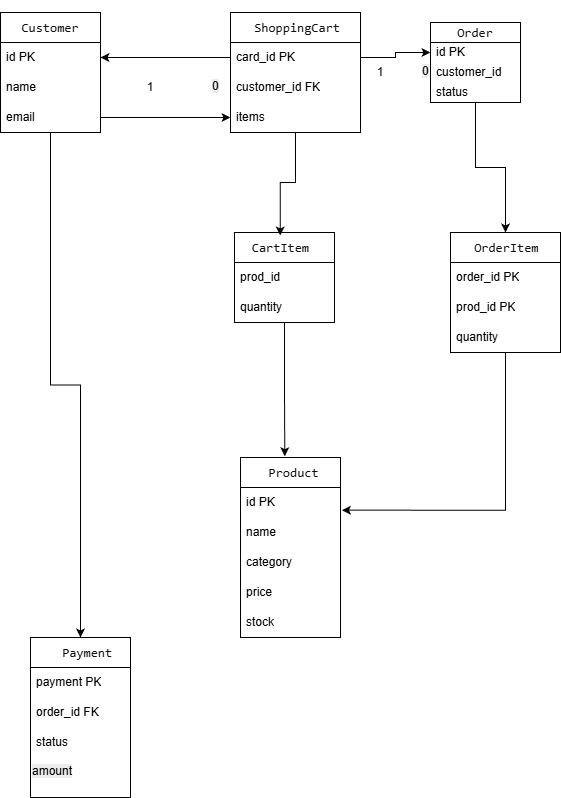

The diagram above was exported from draw.io. Its source (the exported page's mxGraphModel, read from the mxfile embedded in the PNG):
<mxGraphModel dx="886" dy="640" grid="1" gridSize="10" guides="1" tooltips="1" connect="1" arrows="1" fold="1" page="1" pageScale="1" pageWidth="827" pageHeight="1169" math="0" shadow="0">
  <root>
    <mxCell id="0" />
    <mxCell id="1" parent="0" />
    <mxCell id="YX_dIAqQBOh6lCjwpvDO-65" edge="1" parent="1" source="YX_dIAqQBOh6lCjwpvDO-4" style="edgeStyle=orthogonalEdgeStyle;rounded=0;orthogonalLoop=1;jettySize=auto;html=1;" target="YX_dIAqQBOh6lCjwpvDO-41">
      <mxGeometry relative="1" as="geometry" />
    </mxCell>
    <mxCell id="YX_dIAqQBOh6lCjwpvDO-4" parent="1" style="swimlane;fontStyle=0;childLayout=stackLayout;horizontal=1;startSize=30;horizontalStack=0;resizeParent=1;resizeParentMax=0;resizeLast=0;collapsible=1;marginBottom=0;whiteSpace=wrap;html=1;" value="&lt;pre style=&quot;font-variant-numeric: normal; font-variant-east-asian: normal; font-variant-alternates: normal; font-size-adjust: none; font-language-override: normal; font-kerning: auto; font-optical-sizing: auto; font-feature-settings: normal; font-variation-settings: normal; font-variant-position: normal; font-variant-emoji: normal; font-stretch: normal; font-size: 13px; line-height: 22px; font-family: Menlo, Monaco, Consolas, &amp;quot;Cascadia Mono&amp;quot;, &amp;quot;Ubuntu Mono&amp;quot;, &amp;quot;DejaVu Sans Mono&amp;quot;, &amp;quot;Liberation Mono&amp;quot;, &amp;quot;JetBrains Mono&amp;quot;, &amp;quot;Fira Code&amp;quot;, Cousine, &amp;quot;Roboto Mono&amp;quot;, &amp;quot;Courier New&amp;quot;, Courier, sans-serif, system-ui; overflow: auto; text-wrap-mode: wrap; word-break: break-all; padding: 16px; color: rgb(15, 17, 21); text-align: start; margin: 0px !important;&quot;&gt;Customer&lt;/pre&gt;" vertex="1">
      <mxGeometry height="120" width="100" x="40" y="20" as="geometry" />
    </mxCell>
    <mxCell id="YX_dIAqQBOh6lCjwpvDO-5" parent="YX_dIAqQBOh6lCjwpvDO-4" style="text;strokeColor=none;fillColor=none;align=left;verticalAlign=middle;spacingLeft=4;spacingRight=4;overflow=hidden;points=[[0,0.5],[1,0.5]];portConstraint=eastwest;rotatable=0;whiteSpace=wrap;html=1;" value="id PK" vertex="1">
      <mxGeometry height="30" width="100" y="30" as="geometry" />
    </mxCell>
    <mxCell id="YX_dIAqQBOh6lCjwpvDO-6" parent="YX_dIAqQBOh6lCjwpvDO-4" style="text;strokeColor=none;fillColor=none;align=left;verticalAlign=middle;spacingLeft=4;spacingRight=4;overflow=hidden;points=[[0,0.5],[1,0.5]];portConstraint=eastwest;rotatable=0;whiteSpace=wrap;html=1;" value="name" vertex="1">
      <mxGeometry height="30" width="100" y="60" as="geometry" />
    </mxCell>
    <mxCell id="YX_dIAqQBOh6lCjwpvDO-7" parent="YX_dIAqQBOh6lCjwpvDO-4" style="text;strokeColor=none;fillColor=none;align=left;verticalAlign=middle;spacingLeft=4;spacingRight=4;overflow=hidden;points=[[0,0.5],[1,0.5]];portConstraint=eastwest;rotatable=0;whiteSpace=wrap;html=1;" value="email" vertex="1">
      <mxGeometry height="30" width="100" y="90" as="geometry" />
    </mxCell>
    <mxCell id="YX_dIAqQBOh6lCjwpvDO-8" parent="1" style="swimlane;fontStyle=0;childLayout=stackLayout;horizontal=1;startSize=30;horizontalStack=0;resizeParent=1;resizeParentMax=0;resizeLast=0;collapsible=1;marginBottom=0;whiteSpace=wrap;html=1;" value="&lt;pre style=&quot;font-variant-numeric: normal; font-variant-east-asian: normal; font-variant-alternates: normal; font-size-adjust: none; font-language-override: normal; font-kerning: auto; font-optical-sizing: auto; font-feature-settings: normal; font-variation-settings: normal; font-variant-position: normal; font-variant-emoji: normal; font-stretch: normal; font-size: 13px; line-height: 22px; font-family: Menlo, Monaco, Consolas, &amp;quot;Cascadia Mono&amp;quot;, &amp;quot;Ubuntu Mono&amp;quot;, &amp;quot;DejaVu Sans Mono&amp;quot;, &amp;quot;Liberation Mono&amp;quot;, &amp;quot;JetBrains Mono&amp;quot;, &amp;quot;Fira Code&amp;quot;, Cousine, &amp;quot;Roboto Mono&amp;quot;, &amp;quot;Courier New&amp;quot;, Courier, sans-serif, system-ui; overflow: auto; text-wrap-mode: wrap; word-break: break-all; padding: 16px; color: rgb(15, 17, 21); text-align: start; margin: 0px !important;&quot;&gt; ShoppingCart &lt;/pre&gt;" vertex="1">
      <mxGeometry height="120" width="130" x="270" y="20" as="geometry" />
    </mxCell>
    <mxCell id="YX_dIAqQBOh6lCjwpvDO-9" parent="YX_dIAqQBOh6lCjwpvDO-8" style="text;strokeColor=none;fillColor=none;align=left;verticalAlign=middle;spacingLeft=4;spacingRight=4;overflow=hidden;points=[[0,0.5],[1,0.5]];portConstraint=eastwest;rotatable=0;whiteSpace=wrap;html=1;" value="card_id PK" vertex="1">
      <mxGeometry height="30" width="130" y="30" as="geometry" />
    </mxCell>
    <mxCell id="YX_dIAqQBOh6lCjwpvDO-10" parent="YX_dIAqQBOh6lCjwpvDO-8" style="text;strokeColor=none;fillColor=none;align=left;verticalAlign=middle;spacingLeft=4;spacingRight=4;overflow=hidden;points=[[0,0.5],[1,0.5]];portConstraint=eastwest;rotatable=0;whiteSpace=wrap;html=1;" value="customer_id FK" vertex="1">
      <mxGeometry height="30" width="130" y="60" as="geometry" />
    </mxCell>
    <mxCell id="YX_dIAqQBOh6lCjwpvDO-11" parent="YX_dIAqQBOh6lCjwpvDO-8" style="text;strokeColor=none;fillColor=none;align=left;verticalAlign=middle;spacingLeft=4;spacingRight=4;overflow=hidden;points=[[0,0.5],[1,0.5]];portConstraint=eastwest;rotatable=0;whiteSpace=wrap;html=1;" value="items" vertex="1">
      <mxGeometry height="30" width="130" y="90" as="geometry" />
    </mxCell>
    <mxCell id="YX_dIAqQBOh6lCjwpvDO-58" edge="1" parent="1" source="YX_dIAqQBOh6lCjwpvDO-12" style="edgeStyle=orthogonalEdgeStyle;rounded=0;orthogonalLoop=1;jettySize=auto;html=1;entryX=0.5;entryY=0;entryDx=0;entryDy=0;" target="YX_dIAqQBOh6lCjwpvDO-21">
      <mxGeometry relative="1" as="geometry" />
    </mxCell>
    <mxCell id="YX_dIAqQBOh6lCjwpvDO-12" parent="1" style="swimlane;fontStyle=0;childLayout=stackLayout;horizontal=1;startSize=20;horizontalStack=0;resizeParent=1;resizeParentMax=0;resizeLast=0;collapsible=1;marginBottom=0;whiteSpace=wrap;html=1;" value="&lt;pre style=&quot;font-variant-numeric: normal; font-variant-east-asian: normal; font-variant-alternates: normal; font-size-adjust: none; font-language-override: normal; font-kerning: auto; font-optical-sizing: auto; font-feature-settings: normal; font-variation-settings: normal; font-variant-position: normal; font-variant-emoji: normal; font-stretch: normal; font-size: 13px; line-height: 22px; font-family: Menlo, Monaco, Consolas, &amp;quot;Cascadia Mono&amp;quot;, &amp;quot;Ubuntu Mono&amp;quot;, &amp;quot;DejaVu Sans Mono&amp;quot;, &amp;quot;Liberation Mono&amp;quot;, &amp;quot;JetBrains Mono&amp;quot;, &amp;quot;Fira Code&amp;quot;, Cousine, &amp;quot;Roboto Mono&amp;quot;, &amp;quot;Courier New&amp;quot;, Courier, sans-serif, system-ui; overflow: auto; text-wrap-mode: wrap; word-break: break-all; padding: 16px; color: rgb(15, 17, 21); text-align: start; margin: 0px !important;&quot;&gt;Order&lt;/pre&gt;" vertex="1">
      <mxGeometry height="80" width="90" x="470" y="30" as="geometry">
        <mxRectangle height="70" width="110" x="600" y="20" as="alternateBounds" />
      </mxGeometry>
    </mxCell>
    <mxCell id="YX_dIAqQBOh6lCjwpvDO-13" parent="YX_dIAqQBOh6lCjwpvDO-12" style="text;strokeColor=none;fillColor=none;align=left;verticalAlign=middle;spacingLeft=4;spacingRight=4;overflow=hidden;points=[[0,0.5],[1,0.5]];portConstraint=eastwest;rotatable=0;whiteSpace=wrap;html=1;" value="id PK" vertex="1">
      <mxGeometry height="20" width="90" y="20" as="geometry" />
    </mxCell>
    <mxCell id="YX_dIAqQBOh6lCjwpvDO-14" parent="YX_dIAqQBOh6lCjwpvDO-12" style="text;strokeColor=none;fillColor=none;align=left;verticalAlign=middle;spacingLeft=4;spacingRight=4;overflow=hidden;points=[[0,0.5],[1,0.5]];portConstraint=eastwest;rotatable=0;whiteSpace=wrap;html=1;" value="customer_id FK" vertex="1">
      <mxGeometry height="20" width="90" y="40" as="geometry" />
    </mxCell>
    <mxCell id="YX_dIAqQBOh6lCjwpvDO-19" parent="YX_dIAqQBOh6lCjwpvDO-12" style="text;strokeColor=none;fillColor=none;align=left;verticalAlign=middle;spacingLeft=4;spacingRight=4;overflow=hidden;points=[[0,0.5],[1,0.5]];portConstraint=eastwest;rotatable=0;whiteSpace=wrap;html=1;" value="status" vertex="1">
      <mxGeometry height="20" width="90" y="60" as="geometry" />
    </mxCell>
    <mxCell id="YX_dIAqQBOh6lCjwpvDO-21" parent="1" style="swimlane;fontStyle=0;childLayout=stackLayout;horizontal=1;startSize=30;horizontalStack=0;resizeParent=1;resizeParentMax=0;resizeLast=0;collapsible=1;marginBottom=0;whiteSpace=wrap;html=1;" value="&lt;pre style=&quot;font-variant-numeric: normal; font-variant-east-asian: normal; font-variant-alternates: normal; font-size-adjust: none; font-language-override: normal; font-kerning: auto; font-optical-sizing: auto; font-feature-settings: normal; font-variation-settings: normal; font-variant-position: normal; font-variant-emoji: normal; font-stretch: normal; font-size: 13px; line-height: 22px; font-family: Menlo, Monaco, Consolas, &amp;quot;Cascadia Mono&amp;quot;, &amp;quot;Ubuntu Mono&amp;quot;, &amp;quot;DejaVu Sans Mono&amp;quot;, &amp;quot;Liberation Mono&amp;quot;, &amp;quot;JetBrains Mono&amp;quot;, &amp;quot;Fira Code&amp;quot;, Cousine, &amp;quot;Roboto Mono&amp;quot;, &amp;quot;Courier New&amp;quot;, Courier, sans-serif, system-ui; overflow: auto; text-wrap-mode: wrap; word-break: break-all; padding: 16px; color: rgb(15, 17, 21); text-align: start; margin: 0px !important;&quot;&gt; OrderItem &lt;/pre&gt;" vertex="1">
      <mxGeometry height="120" width="110" x="490" y="240" as="geometry" />
    </mxCell>
    <mxCell id="YX_dIAqQBOh6lCjwpvDO-22" parent="YX_dIAqQBOh6lCjwpvDO-21" style="text;strokeColor=none;fillColor=none;align=left;verticalAlign=middle;spacingLeft=4;spacingRight=4;overflow=hidden;points=[[0,0.5],[1,0.5]];portConstraint=eastwest;rotatable=0;whiteSpace=wrap;html=1;" value="order_id PK" vertex="1">
      <mxGeometry height="30" width="110" y="30" as="geometry" />
    </mxCell>
    <mxCell id="YX_dIAqQBOh6lCjwpvDO-23" parent="YX_dIAqQBOh6lCjwpvDO-21" style="text;strokeColor=none;fillColor=none;align=left;verticalAlign=middle;spacingLeft=4;spacingRight=4;overflow=hidden;points=[[0,0.5],[1,0.5]];portConstraint=eastwest;rotatable=0;whiteSpace=wrap;html=1;" value="prod_id PK" vertex="1">
      <mxGeometry height="30" width="110" y="60" as="geometry" />
    </mxCell>
    <mxCell id="YX_dIAqQBOh6lCjwpvDO-24" parent="YX_dIAqQBOh6lCjwpvDO-21" style="text;strokeColor=none;fillColor=none;align=left;verticalAlign=middle;spacingLeft=4;spacingRight=4;overflow=hidden;points=[[0,0.5],[1,0.5]];portConstraint=eastwest;rotatable=0;whiteSpace=wrap;html=1;" value="quantity" vertex="1">
      <mxGeometry height="30" width="110" y="90" as="geometry" />
    </mxCell>
    <mxCell id="YX_dIAqQBOh6lCjwpvDO-41" parent="1" style="swimlane;fontStyle=0;childLayout=stackLayout;horizontal=1;startSize=30;horizontalStack=0;resizeParent=1;resizeParentMax=0;resizeLast=0;collapsible=1;marginBottom=0;whiteSpace=wrap;html=1;" value="&lt;pre style=&quot;font-variant-numeric: normal; font-variant-east-asian: normal; font-variant-alternates: normal; font-size-adjust: none; font-language-override: normal; font-kerning: auto; font-optical-sizing: auto; font-feature-settings: normal; font-variation-settings: normal; font-variant-position: normal; font-variant-emoji: normal; font-stretch: normal; font-size: 13px; line-height: 22px; font-family: Menlo, Monaco, Consolas, &amp;quot;Cascadia Mono&amp;quot;, &amp;quot;Ubuntu Mono&amp;quot;, &amp;quot;DejaVu Sans Mono&amp;quot;, &amp;quot;Liberation Mono&amp;quot;, &amp;quot;JetBrains Mono&amp;quot;, &amp;quot;Fira Code&amp;quot;, Cousine, &amp;quot;Roboto Mono&amp;quot;, &amp;quot;Courier New&amp;quot;, Courier, sans-serif, system-ui; overflow: auto; text-wrap-mode: wrap; word-break: break-all; padding: 16px; color: rgb(15, 17, 21); text-align: start; margin: 0px !important;&quot;&gt;  Payment&lt;/pre&gt;" vertex="1">
      <mxGeometry height="160" width="100" x="70" y="645" as="geometry" />
    </mxCell>
    <mxCell id="YX_dIAqQBOh6lCjwpvDO-42" parent="YX_dIAqQBOh6lCjwpvDO-41" style="text;strokeColor=none;fillColor=none;align=left;verticalAlign=middle;spacingLeft=4;spacingRight=4;overflow=hidden;points=[[0,0.5],[1,0.5]];portConstraint=eastwest;rotatable=0;whiteSpace=wrap;html=1;" value="payment PK" vertex="1">
      <mxGeometry height="30" width="100" y="30" as="geometry" />
    </mxCell>
    <mxCell id="YX_dIAqQBOh6lCjwpvDO-43" parent="YX_dIAqQBOh6lCjwpvDO-41" style="text;strokeColor=none;fillColor=none;align=left;verticalAlign=middle;spacingLeft=4;spacingRight=4;overflow=hidden;points=[[0,0.5],[1,0.5]];portConstraint=eastwest;rotatable=0;whiteSpace=wrap;html=1;" value="order_id FK" vertex="1">
      <mxGeometry height="30" width="100" y="60" as="geometry" />
    </mxCell>
    <mxCell id="YX_dIAqQBOh6lCjwpvDO-44" parent="YX_dIAqQBOh6lCjwpvDO-41" style="text;strokeColor=none;fillColor=none;align=left;verticalAlign=middle;spacingLeft=4;spacingRight=4;overflow=hidden;points=[[0,0.5],[1,0.5]];portConstraint=eastwest;rotatable=0;whiteSpace=wrap;html=1;" value="status" vertex="1">
      <mxGeometry height="30" width="100" y="90" as="geometry" />
    </mxCell>
    <mxCell id="YX_dIAqQBOh6lCjwpvDO-64" parent="YX_dIAqQBOh6lCjwpvDO-41" style="text;whiteSpace=wrap;html=1;" value="&lt;span style=&quot;color: rgb(0, 0, 0); font-family: Helvetica; font-size: 12px; font-style: normal; font-variant-ligatures: normal; font-variant-caps: normal; font-weight: 400; letter-spacing: normal; orphans: 2; text-align: left; text-indent: 0px; text-transform: none; widows: 2; word-spacing: 0px; -webkit-text-stroke-width: 0px; white-space: normal; background-color: rgb(236, 236, 236); text-decoration-thickness: initial; text-decoration-style: initial; text-decoration-color: initial; float: none; display: inline !important;&quot;&gt;amount&lt;/span&gt;" vertex="1">
      <mxGeometry height="40" width="100" y="120" as="geometry" />
    </mxCell>
    <mxCell id="YX_dIAqQBOh6lCjwpvDO-45" parent="1" style="swimlane;fontStyle=0;childLayout=stackLayout;horizontal=1;startSize=30;horizontalStack=0;resizeParent=1;resizeParentMax=0;resizeLast=0;collapsible=1;marginBottom=0;whiteSpace=wrap;html=1;" value="&lt;pre style=&quot;font-variant-numeric: normal; font-variant-east-asian: normal; font-variant-alternates: normal; font-size-adjust: none; font-language-override: normal; font-kerning: auto; font-optical-sizing: auto; font-feature-settings: normal; font-variation-settings: normal; font-variant-position: normal; font-variant-emoji: normal; font-stretch: normal; font-size: 13px; line-height: 22px; font-family: Menlo, Monaco, Consolas, &amp;quot;Cascadia Mono&amp;quot;, &amp;quot;Ubuntu Mono&amp;quot;, &amp;quot;DejaVu Sans Mono&amp;quot;, &amp;quot;Liberation Mono&amp;quot;, &amp;quot;JetBrains Mono&amp;quot;, &amp;quot;Fira Code&amp;quot;, Cousine, &amp;quot;Roboto Mono&amp;quot;, &amp;quot;Courier New&amp;quot;, Courier, sans-serif, system-ui; overflow: auto; text-wrap-mode: wrap; word-break: break-all; padding: 16px; color: rgb(15, 17, 21); text-align: start; margin: 0px !important;&quot;&gt; Product&lt;/pre&gt;" vertex="1">
      <mxGeometry height="180" width="100" x="280" y="465" as="geometry" />
    </mxCell>
    <mxCell id="YX_dIAqQBOh6lCjwpvDO-46" parent="YX_dIAqQBOh6lCjwpvDO-45" style="text;strokeColor=none;fillColor=none;align=left;verticalAlign=middle;spacingLeft=4;spacingRight=4;overflow=hidden;points=[[0,0.5],[1,0.5]];portConstraint=eastwest;rotatable=0;whiteSpace=wrap;html=1;" value="id PK" vertex="1">
      <mxGeometry height="30" width="100" y="30" as="geometry" />
    </mxCell>
    <mxCell id="YX_dIAqQBOh6lCjwpvDO-47" parent="YX_dIAqQBOh6lCjwpvDO-45" style="text;strokeColor=none;fillColor=none;align=left;verticalAlign=middle;spacingLeft=4;spacingRight=4;overflow=hidden;points=[[0,0.5],[1,0.5]];portConstraint=eastwest;rotatable=0;whiteSpace=wrap;html=1;" value="name" vertex="1">
      <mxGeometry height="30" width="100" y="60" as="geometry" />
    </mxCell>
    <mxCell id="YX_dIAqQBOh6lCjwpvDO-48" parent="YX_dIAqQBOh6lCjwpvDO-45" style="text;strokeColor=none;fillColor=none;align=left;verticalAlign=middle;spacingLeft=4;spacingRight=4;overflow=hidden;points=[[0,0.5],[1,0.5]];portConstraint=eastwest;rotatable=0;whiteSpace=wrap;html=1;" value="category" vertex="1">
      <mxGeometry height="30" width="100" y="90" as="geometry" />
    </mxCell>
    <mxCell id="YX_dIAqQBOh6lCjwpvDO-60" parent="YX_dIAqQBOh6lCjwpvDO-45" style="text;strokeColor=none;fillColor=none;align=left;verticalAlign=middle;spacingLeft=4;spacingRight=4;overflow=hidden;points=[[0,0.5],[1,0.5]];portConstraint=eastwest;rotatable=0;whiteSpace=wrap;html=1;" value="price" vertex="1">
      <mxGeometry height="30" width="100" y="120" as="geometry" />
    </mxCell>
    <mxCell id="YX_dIAqQBOh6lCjwpvDO-61" parent="YX_dIAqQBOh6lCjwpvDO-45" style="text;strokeColor=none;fillColor=none;align=left;verticalAlign=middle;spacingLeft=4;spacingRight=4;overflow=hidden;points=[[0,0.5],[1,0.5]];portConstraint=eastwest;rotatable=0;whiteSpace=wrap;html=1;" value="stock" vertex="1">
      <mxGeometry height="30" width="100" y="150" as="geometry" />
    </mxCell>
    <mxCell id="YX_dIAqQBOh6lCjwpvDO-49" parent="1" style="swimlane;fontStyle=0;childLayout=stackLayout;horizontal=1;startSize=30;horizontalStack=0;resizeParent=1;resizeParentMax=0;resizeLast=0;collapsible=1;marginBottom=0;whiteSpace=wrap;html=1;" value="&lt;pre style=&quot;font-variant-numeric: normal; font-variant-east-asian: normal; font-variant-alternates: normal; font-size-adjust: none; font-language-override: normal; font-kerning: auto; font-optical-sizing: auto; font-feature-settings: normal; font-variation-settings: normal; font-variant-position: normal; font-variant-emoji: normal; font-stretch: normal; font-size: 13px; line-height: 22px; font-family: Menlo, Monaco, Consolas, &amp;quot;Cascadia Mono&amp;quot;, &amp;quot;Ubuntu Mono&amp;quot;, &amp;quot;DejaVu Sans Mono&amp;quot;, &amp;quot;Liberation Mono&amp;quot;, &amp;quot;JetBrains Mono&amp;quot;, &amp;quot;Fira Code&amp;quot;, Cousine, &amp;quot;Roboto Mono&amp;quot;, &amp;quot;Courier New&amp;quot;, Courier, sans-serif, system-ui; overflow: auto; text-wrap-mode: wrap; word-break: break-all; padding: 16px; color: rgb(15, 17, 21); text-align: start; margin: 0px !important;&quot;&gt;CartItem &lt;/pre&gt;" vertex="1">
      <mxGeometry height="90" width="100" x="274" y="240" as="geometry" />
    </mxCell>
    <mxCell id="YX_dIAqQBOh6lCjwpvDO-50" parent="YX_dIAqQBOh6lCjwpvDO-49" style="text;strokeColor=none;fillColor=none;align=left;verticalAlign=middle;spacingLeft=4;spacingRight=4;overflow=hidden;points=[[0,0.5],[1,0.5]];portConstraint=eastwest;rotatable=0;whiteSpace=wrap;html=1;" value="prod_id" vertex="1">
      <mxGeometry height="30" width="100" y="30" as="geometry" />
    </mxCell>
    <mxCell id="YX_dIAqQBOh6lCjwpvDO-51" parent="YX_dIAqQBOh6lCjwpvDO-49" style="text;strokeColor=none;fillColor=none;align=left;verticalAlign=middle;spacingLeft=4;spacingRight=4;overflow=hidden;points=[[0,0.5],[1,0.5]];portConstraint=eastwest;rotatable=0;whiteSpace=wrap;html=1;" value="quantity" vertex="1">
      <mxGeometry height="30" width="100" y="60" as="geometry" />
    </mxCell>
    <mxCell id="YX_dIAqQBOh6lCjwpvDO-55" edge="1" parent="1" source="YX_dIAqQBOh6lCjwpvDO-9" style="edgeStyle=orthogonalEdgeStyle;rounded=0;orthogonalLoop=1;jettySize=auto;html=1;exitX=0;exitY=0.5;exitDx=0;exitDy=0;entryX=1;entryY=0.5;entryDx=0;entryDy=0;" target="YX_dIAqQBOh6lCjwpvDO-5">
      <mxGeometry relative="1" as="geometry" />
    </mxCell>
    <mxCell id="YX_dIAqQBOh6lCjwpvDO-56" edge="1" parent="1" source="YX_dIAqQBOh6lCjwpvDO-7" style="edgeStyle=orthogonalEdgeStyle;rounded=0;orthogonalLoop=1;jettySize=auto;html=1;exitX=1;exitY=0.5;exitDx=0;exitDy=0;entryX=0;entryY=0.5;entryDx=0;entryDy=0;" target="YX_dIAqQBOh6lCjwpvDO-11">
      <mxGeometry relative="1" as="geometry" />
    </mxCell>
    <mxCell id="YX_dIAqQBOh6lCjwpvDO-57" edge="1" parent="1" source="YX_dIAqQBOh6lCjwpvDO-9" style="edgeStyle=orthogonalEdgeStyle;rounded=0;orthogonalLoop=1;jettySize=auto;html=1;exitX=1;exitY=0.5;exitDx=0;exitDy=0;" target="YX_dIAqQBOh6lCjwpvDO-13">
      <mxGeometry relative="1" as="geometry" />
    </mxCell>
    <mxCell id="YX_dIAqQBOh6lCjwpvDO-59" edge="1" parent="1" source="YX_dIAqQBOh6lCjwpvDO-8" style="edgeStyle=orthogonalEdgeStyle;rounded=0;orthogonalLoop=1;jettySize=auto;html=1;entryX=0.457;entryY=0.033;entryDx=0;entryDy=0;entryPerimeter=0;" target="YX_dIAqQBOh6lCjwpvDO-49">
      <mxGeometry relative="1" as="geometry" />
    </mxCell>
    <mxCell id="YX_dIAqQBOh6lCjwpvDO-62" edge="1" parent="1" source="YX_dIAqQBOh6lCjwpvDO-49" style="edgeStyle=orthogonalEdgeStyle;rounded=0;orthogonalLoop=1;jettySize=auto;html=1;entryX=0.443;entryY=-0.007;entryDx=0;entryDy=0;entryPerimeter=0;" target="YX_dIAqQBOh6lCjwpvDO-45">
      <mxGeometry relative="1" as="geometry" />
    </mxCell>
    <mxCell id="YX_dIAqQBOh6lCjwpvDO-63" edge="1" parent="1" source="YX_dIAqQBOh6lCjwpvDO-21" style="edgeStyle=orthogonalEdgeStyle;rounded=0;orthogonalLoop=1;jettySize=auto;html=1;entryX=1.014;entryY=0.756;entryDx=0;entryDy=0;entryPerimeter=0;" target="YX_dIAqQBOh6lCjwpvDO-46">
      <mxGeometry relative="1" as="geometry" />
    </mxCell>
    <mxCell id="YX_dIAqQBOh6lCjwpvDO-69" parent="1" style="text;html=1;whiteSpace=wrap;strokeColor=none;fillColor=none;align=center;verticalAlign=middle;rounded=0;" value="1" vertex="1">
      <mxGeometry height="30" width="60" x="160" y="80" as="geometry" />
    </mxCell>
    <mxCell id="YX_dIAqQBOh6lCjwpvDO-72" parent="1" style="text;whiteSpace=wrap;html=1;" value="&lt;span style=&quot;color: rgb(0, 0, 0); font-family: Helvetica; font-size: 12px; font-style: normal; font-variant-ligatures: normal; font-variant-caps: normal; font-weight: 400; letter-spacing: normal; orphans: 2; text-align: center; text-indent: 0px; text-transform: none; widows: 2; word-spacing: 0px; -webkit-text-stroke-width: 0px; white-space: normal; background-color: rgb(236, 236, 236); text-decoration-thickness: initial; text-decoration-style: initial; text-decoration-color: initial; float: none; display: inline !important;&quot;&gt;0&lt;/span&gt;" vertex="1">
      <mxGeometry height="30" width="20" x="250" y="80" as="geometry" />
    </mxCell>
    <mxCell id="YX_dIAqQBOh6lCjwpvDO-73" parent="1" style="text;html=1;whiteSpace=wrap;strokeColor=none;fillColor=none;align=center;verticalAlign=middle;rounded=0;" value="1" vertex="1">
      <mxGeometry height="20" width="20" x="410" y="70" as="geometry" />
    </mxCell>
    <mxCell id="YX_dIAqQBOh6lCjwpvDO-74" parent="1" style="text;whiteSpace=wrap;html=1;" value="&lt;span style=&quot;color: rgb(0, 0, 0); font-family: Helvetica; font-size: 12px; font-style: normal; font-variant-ligatures: normal; font-variant-caps: normal; font-weight: 400; letter-spacing: normal; orphans: 2; text-align: center; text-indent: 0px; text-transform: none; widows: 2; word-spacing: 0px; -webkit-text-stroke-width: 0px; white-space: normal; background-color: rgb(236, 236, 236); text-decoration-thickness: initial; text-decoration-style: initial; text-decoration-color: initial; float: none; display: inline !important;&quot;&gt;0&lt;/span&gt;" vertex="1">
      <mxGeometry height="30" width="20" x="460" y="65" as="geometry" />
    </mxCell>
  </root>
</mxGraphModel>